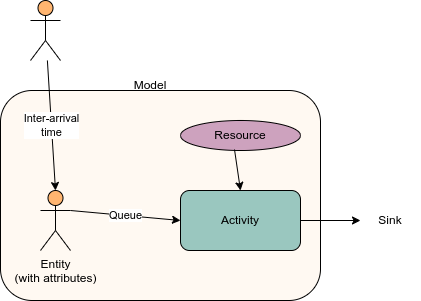

The diagram above was exported from draw.io. Its source (the exported page's mxGraphModel, read from the mxfile embedded in the PNG):
<mxGraphModel dx="849" dy="1146" grid="1" gridSize="10" guides="1" tooltips="1" connect="1" arrows="1" fold="1" page="1" pageScale="1" pageWidth="827" pageHeight="1169" math="0" shadow="0">
  <root>
    <mxCell id="0" />
    <mxCell id="1" parent="0" />
    <mxCell id="VtMKE9UyaxUEZU5Tr-ol-1" value="" style="shape=umlActor;verticalLabelPosition=bottom;verticalAlign=top;html=1;outlineConnect=0;fillColor=#FFB570;" parent="1" vertex="1">
      <mxGeometry x="220" y="250" width="30" height="60" as="geometry" />
    </mxCell>
    <mxCell id="VtMKE9UyaxUEZU5Tr-ol-2" value="" style="rounded=1;whiteSpace=wrap;html=1;fillColor=#FFF9F2;" parent="1" vertex="1">
      <mxGeometry x="190" y="340" width="320" height="210" as="geometry" />
    </mxCell>
    <mxCell id="VtMKE9UyaxUEZU5Tr-ol-4" value="Entity&lt;div&gt;(with attributes)&lt;/div&gt;" style="shape=umlActor;verticalLabelPosition=bottom;verticalAlign=top;html=1;outlineConnect=0;fillColor=#FFB570;" parent="1" vertex="1">
      <mxGeometry x="230" y="440" width="30" height="60" as="geometry" />
    </mxCell>
    <mxCell id="VtMKE9UyaxUEZU5Tr-ol-5" value="Inter-arrival&lt;div&gt;time&lt;/div&gt;" style="endArrow=classic;html=1;rounded=0;entryX=0.5;entryY=0;entryDx=0;entryDy=0;entryPerimeter=0;" parent="1" source="VtMKE9UyaxUEZU5Tr-ol-1" target="VtMKE9UyaxUEZU5Tr-ol-4" edge="1">
      <mxGeometry width="50" height="50" relative="1" as="geometry">
        <mxPoint x="250" y="320" as="sourcePoint" />
        <mxPoint x="230" y="460" as="targetPoint" />
      </mxGeometry>
    </mxCell>
    <mxCell id="VtMKE9UyaxUEZU5Tr-ol-7" value="Model" style="text;html=1;align=center;verticalAlign=middle;whiteSpace=wrap;rounded=0;" parent="1" vertex="1">
      <mxGeometry x="310" y="320" width="60" height="30" as="geometry" />
    </mxCell>
    <mxCell id="VtMKE9UyaxUEZU5Tr-ol-8" value="Activity" style="rounded=1;whiteSpace=wrap;html=1;fillColor=#9AC7BF;" parent="1" vertex="1">
      <mxGeometry x="370" y="440" width="120" height="60" as="geometry" />
    </mxCell>
    <mxCell id="VtMKE9UyaxUEZU5Tr-ol-9" value="Queue" style="endArrow=classic;html=1;rounded=0;exitX=1;exitY=0.3333333333333333;exitDx=0;exitDy=0;exitPerimeter=0;entryX=0;entryY=0.5;entryDx=0;entryDy=0;" parent="1" source="VtMKE9UyaxUEZU5Tr-ol-4" target="VtMKE9UyaxUEZU5Tr-ol-8" edge="1">
      <mxGeometry width="50" height="50" relative="1" as="geometry">
        <mxPoint x="360" y="590" as="sourcePoint" />
        <mxPoint x="410" y="540" as="targetPoint" />
      </mxGeometry>
    </mxCell>
    <mxCell id="VtMKE9UyaxUEZU5Tr-ol-10" value="Resource" style="ellipse;whiteSpace=wrap;html=1;fillColor=#CDA2BE;" parent="1" vertex="1">
      <mxGeometry x="370" y="370" width="120" height="30" as="geometry" />
    </mxCell>
    <mxCell id="VtMKE9UyaxUEZU5Tr-ol-11" value="" style="endArrow=classic;html=1;rounded=0;exitX=0.45;exitY=0.967;exitDx=0;exitDy=0;exitPerimeter=0;entryX=0.5;entryY=0;entryDx=0;entryDy=0;" parent="1" source="VtMKE9UyaxUEZU5Tr-ol-10" target="VtMKE9UyaxUEZU5Tr-ol-8" edge="1">
      <mxGeometry width="50" height="50" relative="1" as="geometry">
        <mxPoint x="480" y="590" as="sourcePoint" />
        <mxPoint x="530" y="540" as="targetPoint" />
      </mxGeometry>
    </mxCell>
    <mxCell id="VtMKE9UyaxUEZU5Tr-ol-12" value="Sink" style="text;html=1;align=center;verticalAlign=middle;whiteSpace=wrap;rounded=0;" parent="1" vertex="1">
      <mxGeometry x="550" y="455" width="60" height="30" as="geometry" />
    </mxCell>
    <mxCell id="VtMKE9UyaxUEZU5Tr-ol-13" value="" style="endArrow=classic;html=1;rounded=0;exitX=1;exitY=0.5;exitDx=0;exitDy=0;entryX=0;entryY=0.5;entryDx=0;entryDy=0;" parent="1" source="VtMKE9UyaxUEZU5Tr-ol-8" target="VtMKE9UyaxUEZU5Tr-ol-12" edge="1">
      <mxGeometry width="50" height="50" relative="1" as="geometry">
        <mxPoint x="480" y="590" as="sourcePoint" />
        <mxPoint x="530" y="540" as="targetPoint" />
      </mxGeometry>
    </mxCell>
  </root>
</mxGraphModel>